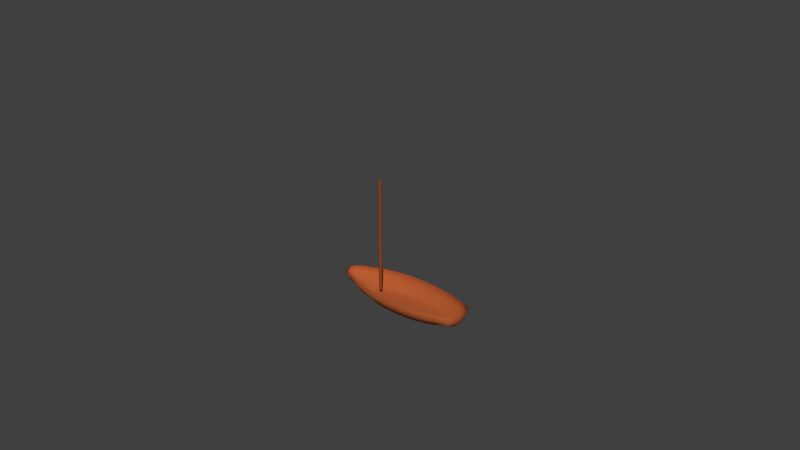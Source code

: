 # Source: smallboat.blend  (saved by Blender 2.72.0; exported with 4.5.12 LTS)
import bpy
from mathutils import Matrix  # noqa: F401  (used for matrix-valued properties, if any)

bpy.ops.wm.read_factory_settings(use_empty=True)
scene = bpy.context.scene
scene.name = 'Scene'

# ---- collections
col_collection_1 = bpy.data.collections.new('Collection 1'); scene.collection.children.link(col_collection_1)

# ---- materials (node trees are filled in below, after node groups)
mat_material_001 = bpy.data.materials.new('Material.001')
mat_material_001.alpha_threshold = 0.0
mat_material_001.use_transparent_shadow = False
mat_material_001.diffuse_color = (0.2668, 0.06467, 0.014, 1.0)
mat_material_001.roughness = 0.5
mat_material_001.specular_intensity = 0.8505
mat_material = bpy.data.materials.new('Material')
mat_material.alpha_threshold = 0.0
mat_material.use_transparent_shadow = False
mat_material.diffuse_color = (0.4575, 0.1079, 0.0322, 1.0)
mat_material.roughness = 0.5
mat_material.specular_intensity = 1.0
mat_material_002 = bpy.data.materials.new('Material.002')
mat_material_002.alpha_threshold = 0.0
mat_material_002.use_transparent_shadow = False
mat_material_002.diffuse_color = (0.7727, 0.883, 1.0, 1.0)
mat_material_002.roughness = 0.5

# ---- material node trees

# ---- world
world_world = bpy.data.worlds.new('World'); scene.world = world_world
world_world.color = (0.05088, 0.05088, 0.05088)
world_world.use_sun_shadow = False
world_world.sun_shadow_jitter_overblur = 0.0
world_world.cycles.sampling_method = 'MANUAL'
world_world.cycles.sample_map_resolution = 256

# ---- meshes
me_cylinder = bpy.data.meshes.new('Cylinder')
me_cylinder.from_pydata([(2.443e-08, 0.5438, -4.403), (2.443e-08, 0.5438, 36.34), (0.1061, 0.5334, -4.403), (0.1061, 0.5334, 36.34), (0.2081, 0.5024, -4.403), (0.2081, 0.5024, 36.34), (0.3021, 0.4522, -4.403), (0.3021, 0.4522, 36.34), (0.3845, 0.3845, -4.403), (0.3845, 0.3845, 36.34), (0.4522, 0.3021, -4.403), (0.4522, 0.3021, 36.34), (0.5024, 0.2081, -4.403), (0.5024, 0.2081, 36.34), (0.5334, 0.1061, -4.403), (0.5334, 0.1061, 36.34), (0.5438, 1.864e-07, -4.403), (0.5438, 1.864e-07, 36.34), (0.5334, -0.1061, -4.403), (0.5334, -0.1061, 36.34), (0.5024, -0.2081, -4.403), (0.5024, -0.2081, 36.34), (0.4522, -0.3021, -4.403), (0.4522, -0.3021, 36.34), (0.3845, -0.3845, -4.403), (0.3845, -0.3845, 36.34), (0.3021, -0.4522, -4.403), (0.3021, -0.4522, 36.34), (0.2081, -0.5024, -4.403), (0.2081, -0.5024, 36.34), (0.1061, -0.5334, -4.403), (0.1061, -0.5334, 36.34), (-1.528e-07, -0.5438, -4.403), (-1.528e-07, -0.5438, 36.34), (-0.1061, -0.5334, -4.403), (-0.1061, -0.5334, 36.34), (-0.2081, -0.5024, -4.403), (-0.2081, -0.5024, 36.34), (-0.3021, -0.4522, -4.403), (-0.3021, -0.4522, 36.34), (-0.3845, -0.3845, -4.403), (-0.3845, -0.3845, 36.34), (-0.4522, -0.3021, -4.403), (-0.4522, -0.3021, 36.34), (-0.5024, -0.2081, -4.403), (-0.5024, -0.2081, 36.34), (-0.5334, -0.1061, -4.403), (-0.5334, -0.1061, 36.34), (-0.5438, 6.704e-07, -4.403), (-0.5438, 6.704e-07, 36.34), (-0.5334, 0.1061, -4.403), (-0.5334, 0.1061, 36.34), (-0.5024, 0.2081, -4.403), (-0.5024, 0.2081, 36.34), (-0.4522, 0.3021, -4.403), (-0.4522, 0.3021, 36.34), (-0.3845, 0.3845, -4.403), (-0.3845, 0.3845, 36.34), (-0.3021, 0.4522, -4.403), (-0.3021, 0.4522, 36.34), (-0.2081, 0.5024, -4.403), (-0.2081, 0.5024, 36.34), (-0.1061, 0.5334, -4.403), (-0.1061, 0.5334, 36.34)], [], [(0, 1, 3, 2), (2, 3, 5, 4), (4, 5, 7, 6), (6, 7, 9, 8), (8, 9, 11, 10), (10, 11, 13, 12), (12, 13, 15, 14), (14, 15, 17, 16), (16, 17, 19, 18), (18, 19, 21, 20), (20, 21, 23, 22), (22, 23, 25, 24), (24, 25, 27, 26), (26, 27, 29, 28), (28, 29, 31, 30), (30, 31, 33, 32), (32, 33, 35, 34), (34, 35, 37, 36), (36, 37, 39, 38), (38, 39, 41, 40), (40, 41, 43, 42), (42, 43, 45, 44), (44, 45, 47, 46), (46, 47, 49, 48), (48, 49, 51, 50), (50, 51, 53, 52), (52, 53, 55, 54), (54, 55, 57, 56), (56, 57, 59, 58), (58, 59, 61, 60), (3, 1, 63, 61, 59, 57, 55, 53, 51, 49, 47, 45, 43, 41, 39, 37, 35, 33, 31, 29, 27, 25, 23, 21, 19, 17, 15, 13, 11, 9, 7, 5), (62, 63, 1, 0), (60, 61, 63, 62), (0, 2, 4, 6, 8, 10, 12, 14, 16, 18, 20, 22, 24, 26, 28, 30, 32, 34, 36, 38, 40, 42, 44, 46, 48, 50, 52, 54, 56, 58, 60, 62)])
me_cylinder.materials.append(mat_material_001)
me_cylinder.use_remesh_preserve_volume = False
me_cylinder.use_remesh_preserve_attributes = False
me_cylinder.use_mirror_vertex_groups = False
me_cylinder.update()
me_sphere = bpy.data.meshes.new('Sphere')
me_sphere.from_pydata([(-2.517, -9.565e-08, 0.1951), (-2.65, -9.565e-08, 8.941e-08), (-2.517, -9.565e-08, -0.1951), (-2.124, -9.565e-08, -0.3827), (-1.485, -9.565e-08, -0.5556), (-0.9938, -9.565e-08, -0.8023), (-0.263, -9.565e-08, -0.8502), (0.3443, -9.565e-08, -0.8858), (1.126, -9.565e-08, -0.9077), (-2.387, 0.2865, 0.1951), (-2.517, 0.2922, 8.941e-08), (-2.387, 0.2865, -0.1951), (-2.001, 0.2699, -0.3827), (-1.375, 0.2429, -0.5556), (-0.9282, 0.2066, -0.8023), (-0.2115, 0.1623, -0.8502), (0.3749, 0.1118, -0.8858), (1.141, 0.057, -0.9077), (-2.001, 0.5621, 0.1951), (-2.124, 0.5731, 8.941e-08), (-2.001, 0.5621, -0.1951), (-1.638, 0.5295, -0.3827), (-1.048, 0.4765, -0.5556), (-0.7342, 0.4052, -0.8023), (-0.0591, 0.3184, -0.8502), (0.4656, 0.2193, -0.8858), (1.187, 0.1118, -0.9077), (-1.375, 0.816, 0.1951), (-1.485, 0.832, 8.941e-08), (-1.375, 0.816, -0.1951), (-1.048, 0.7687, -0.3827), (-0.9177, 0.6918, -0.5556), (-0.4191, 0.5883, -0.8023), (0.1885, 0.4622, -0.8502), (0.6129, 0.3184, -0.8858), (1.262, 0.1623, -0.9077), (-0.9282, 1.039, 0.1951), (-0.9938, 1.059, 8.941e-08), (-0.9282, 1.039, -0.1951), (-0.7342, 0.9783, -0.3827), (-0.4191, 0.8805, -0.5556), (0.004943, 0.7488, -0.8023), (0.3019, 0.5883, -0.8502), (0.8111, 0.4052, -0.8858), (1.363, 0.2066, -0.9077), (-0.2115, 1.221, 0.1951), (-0.263, 1.245, 8.941e-08), (-0.2115, 1.221, -0.1951), (-0.0591, 1.15, -0.3827), (0.1885, 1.035, -0.5556), (0.3019, 0.8805, -0.8023), (0.6526, 0.6918, -0.8502), (1.053, 0.4765, -0.8858), (1.487, 0.2429, -0.9077), (0.3749, 1.357, 0.1951), (0.3443, 1.384, 8.941e-08), (0.3749, 1.357, -0.1951), (0.4656, 1.278, -0.3827), (0.6129, 1.15, -0.5556), (0.8111, 0.9783, -0.8023), (1.053, 0.7687, -0.8502), (1.328, 0.5295, -0.8858), (1.627, 0.2699, -0.9077), (1.141, 1.441, 0.1951), (1.126, 1.469, 8.941e-08), (1.141, 1.441, -0.1951), (1.187, 1.357, -0.3827), (1.262, 1.221, -0.5556), (1.363, 1.039, -0.8023), (1.487, 0.816, -0.8502), (1.627, 0.5621, -0.8858), (1.779, 0.2865, -0.9077), (1.938, 1.469, 0.1951), (1.938, 1.498, 8.941e-08), (1.938, 1.469, -0.1951), (1.938, 1.384, -0.3827), (1.938, 1.245, -0.5556), (1.938, 1.059, -0.8023), (1.938, 0.832, -0.8502), (1.938, 0.5731, -0.8858), (1.938, 0.2922, -0.9077), (2.735, 1.441, 0.1951), (2.75, 1.469, 8.941e-08), (2.735, 1.441, -0.1951), (2.689, 1.357, -0.3827), (2.614, 1.221, -0.5556), (2.512, 1.039, -0.8023), (2.389, 0.816, -0.8502), (2.249, 0.5621, -0.8858), (2.096, 0.2865, -0.9077), (3.501, 1.357, 0.1951), (3.532, 1.384, 8.941e-08), (3.501, 1.357, -0.1951), (3.41, 1.278, -0.3827), (3.263, 1.15, -0.5556), (3.065, 0.9783, -0.8023), (2.823, 0.7687, -0.8502), (2.548, 0.5295, -0.8858), (2.249, 0.2699, -0.9077), (4.207, 1.221, 0.1951), (4.252, 1.245, 8.941e-08), (4.207, 1.221, -0.1951), (4.076, 1.15, -0.3827), (3.862, 1.035, -0.5556), (3.574, 0.8805, -0.8023), (3.223, 0.6918, -0.8502), (2.823, 0.4765, -0.8858), (2.389, 0.2429, -0.9077), (4.826, 1.039, 0.1951), (4.883, 1.059, 8.941e-08), (4.826, 1.039, -0.1951), (4.659, 0.9783, -0.3827), (4.386, 0.8805, -0.5556), (4.02, 0.7488, -0.8023), (3.574, 0.5883, -0.8502), (3.065, 0.4052, -0.8858), (2.512, 0.2066, -0.9077), (5.521, 0.816, 0.1951), (5.543, 0.832, 8.941e-08), (5.521, 0.816, -0.1951), (5.454, 0.7687, -0.3827), (4.817, 0.6918, -0.5556), (4.386, 0.5883, -0.8023), (3.862, 0.4622, -0.8502), (3.263, 0.3184, -0.8858), (2.614, 0.1623, -0.9077), (5.649, 0.5621, 0.1951), (5.674, 0.5731, 8.941e-08), (5.649, 0.5621, -0.1951), (5.574, 0.5295, -0.3827), (5.454, 0.4765, -0.5556), (4.659, 0.4052, -0.8023), (4.076, 0.3184, -0.8502), (3.41, 0.2193, -0.8858), (2.689, 0.1118, -0.9077), (5.727, 0.2865, 0.1951), (5.754, 0.2922, 8.941e-08), (5.727, 0.2865, -0.1951), (5.649, 0.2699, -0.3827), (5.521, 0.2429, -0.5556), (4.826, 0.2066, -0.8023), (4.207, 0.1623, -0.8502), (3.501, 0.1118, -0.8858), (2.735, 0.057, -0.9077), (5.754, -2.236e-07, 0.1951), (5.781, -2.459e-07, 8.941e-08), (5.754, -2.236e-07, -0.1951), (5.674, -4.473e-10, -0.3827), (5.543, -2.236e-07, -0.5556), (4.883, -1.343e-07, -0.8023), (4.252, -1.12e-07, -0.8502), (3.532, -8.971e-08, -0.8858), (2.75, -8.971e-08, -0.9077), (5.727, -0.2865, 0.1951), (5.754, -0.2922, 8.941e-08), (5.727, -0.2865, -0.1951), (5.649, -0.2699, -0.3827), (5.521, -0.2429, -0.5556), (4.826, -0.2066, -0.8023), (4.207, -0.1623, -0.8502), (3.501, -0.1118, -0.8858), (2.735, -0.057, -0.9077), (5.649, -0.5621, 0.1951), (5.674, -0.5731, 8.941e-08), (5.649, -0.5621, -0.1951), (5.574, -0.5295, -0.3827), (5.454, -0.4765, -0.5556), (4.659, -0.4052, -0.8023), (4.076, -0.3184, -0.8502), (3.41, -0.2193, -0.8858), (2.689, -0.1118, -0.9077), (5.521, -0.816, 0.1951), (5.543, -0.832, 8.941e-08), (5.521, -0.816, -0.1951), (5.454, -0.7687, -0.3827), (4.817, -0.6918, -0.5556), (4.386, -0.5883, -0.8023), (3.862, -0.4622, -0.8502), (3.263, -0.3184, -0.8858), (2.614, -0.1623, -0.9077), (4.826, -1.039, 0.1951), (4.883, -1.059, 8.941e-08), (4.826, -1.039, -0.1951), (4.659, -0.9783, -0.3827), (4.386, -0.8805, -0.5556), (4.02, -0.7488, -0.8023), (3.574, -0.5883, -0.8502), (3.065, -0.4052, -0.8858), (2.512, -0.2066, -0.9077), (4.207, -1.221, 0.1951), (4.252, -1.245, 8.941e-08), (4.207, -1.221, -0.1951), (4.076, -1.15, -0.3827), (3.862, -1.035, -0.5556), (3.574, -0.8805, -0.8023), (3.223, -0.6918, -0.8502), (2.823, -0.4765, -0.8858), (2.389, -0.2429, -0.9077), (1.938, -9.565e-08, -0.9151), (3.501, -1.357, 0.1951), (3.532, -1.384, 8.941e-08), (3.501, -1.357, -0.1951), (3.41, -1.278, -0.3827), (3.263, -1.15, -0.5556), (3.065, -0.9783, -0.8023), (2.823, -0.7687, -0.8502), (2.548, -0.5295, -0.8858), (2.249, -0.2699, -0.9077), (2.735, -1.441, 0.1951), (2.75, -1.469, 8.941e-08), (2.735, -1.441, -0.1951), (2.689, -1.357, -0.3827), (2.614, -1.221, -0.5556), (2.512, -1.039, -0.8023), (2.389, -0.816, -0.8502), (2.249, -0.5621, -0.8858), (2.096, -0.2865, -0.9077), (1.938, -1.469, 0.1951), (1.938, -1.498, 8.941e-08), (1.938, -1.469, -0.1951), (1.938, -1.384, -0.3827), (1.938, -1.245, -0.5556), (1.938, -1.059, -0.8023), (1.938, -0.832, -0.8502), (1.938, -0.5731, -0.8858), (1.938, -0.2922, -0.9077), (1.141, -1.441, 0.1951), (1.126, -1.469, 8.941e-08), (1.141, -1.441, -0.1951), (1.187, -1.357, -0.3827), (1.262, -1.221, -0.5556), (1.363, -1.039, -0.8023), (1.487, -0.816, -0.8502), (1.627, -0.5621, -0.8858), (1.779, -0.2865, -0.9077), (0.3749, -1.357, 0.1951), (0.3443, -1.384, 8.941e-08), (0.3749, -1.357, -0.1951), (0.4656, -1.278, -0.3827), (0.6129, -1.15, -0.5556), (0.8111, -0.9783, -0.8023), (1.053, -0.7687, -0.8502), (1.328, -0.5295, -0.8858), (1.627, -0.2699, -0.9077), (-0.2115, -1.221, 0.1951), (-0.263, -1.245, 8.941e-08), (-0.2115, -1.221, -0.1951), (-0.05909, -1.15, -0.3827), (0.1885, -1.035, -0.5556), (0.3019, -0.8805, -0.8023), (0.6526, -0.6918, -0.8502), (1.053, -0.4765, -0.8858), (1.487, -0.2429, -0.9077), (-0.9282, -1.039, 0.1951), (-0.9938, -1.059, 8.941e-08), (-0.9282, -1.039, -0.1951), (-0.7342, -0.9783, -0.3827), (-0.4191, -0.8805, -0.5556), (0.004943, -0.7488, -0.8023), (0.3019, -0.5883, -0.8502), (0.8111, -0.4052, -0.8858), (1.363, -0.2066, -0.9077), (-1.375, -0.816, 0.1951), (-1.485, -0.832, 8.941e-08), (-1.375, -0.816, -0.1951), (-1.048, -0.7687, -0.3827), (-0.9177, -0.6918, -0.5556), (-0.4191, -0.5883, -0.8023), (0.1885, -0.4622, -0.8502), (0.6129, -0.3184, -0.8858), (1.262, -0.1623, -0.9077), (-2.001, -0.5621, 0.1951), (-2.124, -0.5731, 8.941e-08), (-2.001, -0.5621, -0.1951), (-1.638, -0.5295, -0.3827), (-1.048, -0.4765, -0.5556), (-0.7342, -0.4052, -0.8023), (-0.05909, -0.3184, -0.8502), (0.4656, -0.2193, -0.8858), (1.187, -0.1118, -0.9077), (-2.387, -0.2865, 0.1951), (-2.517, -0.2922, 8.941e-08), (-2.387, -0.2865, -0.1951), (-2.001, -0.2699, -0.3827), (-1.375, -0.2429, -0.5556), (-0.9282, -0.2066, -0.8023), (-0.2115, -0.1623, -0.8502), (0.3749, -0.1118, -0.8858), (1.141, -0.057, -0.9077)], [], [(7, 6, 15, 16), (5, 4, 13, 14), (3, 2, 11, 12), (1, 0, 9, 10), (8, 7, 16, 17), (6, 5, 14, 15), (4, 3, 12, 13), (2, 1, 10, 11), (11, 10, 19, 20), (16, 15, 24, 25), (14, 13, 22, 23), (12, 11, 20, 21), (10, 9, 18, 19), (17, 16, 25, 26), (15, 14, 23, 24), (13, 12, 21, 22), (20, 19, 28, 29), (25, 24, 33, 34), (23, 22, 31, 32), (21, 20, 29, 30), (19, 18, 27, 28), (26, 25, 34, 35), (24, 23, 32, 33), (22, 21, 30, 31), (29, 28, 37, 38), (34, 33, 42, 43), (32, 31, 40, 41), (30, 29, 38, 39), (28, 27, 36, 37), (35, 34, 43, 44), (33, 32, 41, 42), (31, 30, 39, 40), (38, 37, 46, 47), (43, 42, 51, 52), (41, 40, 49, 50), (39, 38, 47, 48), (37, 36, 45, 46), (44, 43, 52, 53), (42, 41, 50, 51), (40, 39, 48, 49), (47, 46, 55, 56), (52, 51, 60, 61), (50, 49, 58, 59), (48, 47, 56, 57), (46, 45, 54, 55), (53, 52, 61, 62), (51, 50, 59, 60), (49, 48, 57, 58), (56, 55, 64, 65), (61, 60, 69, 70), (59, 58, 67, 68), (57, 56, 65, 66), (55, 54, 63, 64), (62, 61, 70, 71), (60, 59, 68, 69), (58, 57, 66, 67), (65, 64, 73, 74), (70, 69, 78, 79), (68, 67, 76, 77), (66, 65, 74, 75), (64, 63, 72, 73), (71, 70, 79, 80), (69, 68, 77, 78), (67, 66, 75, 76), (74, 73, 82, 83), (79, 78, 87, 88), (77, 76, 85, 86), (75, 74, 83, 84), (73, 72, 81, 82), (80, 79, 88, 89), (78, 77, 86, 87), (76, 75, 84, 85), (83, 82, 91, 92), (88, 87, 96, 97), (86, 85, 94, 95), (84, 83, 92, 93), (82, 81, 90, 91), (89, 88, 97, 98), (87, 86, 95, 96), (85, 84, 93, 94), (92, 91, 100, 101), (97, 96, 105, 106), (95, 94, 103, 104), (93, 92, 101, 102), (91, 90, 99, 100), (98, 97, 106, 107), (96, 95, 104, 105), (94, 93, 102, 103), (101, 100, 109, 110), (106, 105, 114, 115), (104, 103, 112, 113), (102, 101, 110, 111), (100, 99, 108, 109), (107, 106, 115, 116), (105, 104, 113, 114), (103, 102, 111, 112), (110, 109, 118, 119), (115, 114, 123, 124), (113, 112, 121, 122), (111, 110, 119, 120), (109, 108, 117, 118), (116, 115, 124, 125), (114, 113, 122, 123), (112, 111, 120, 121), (119, 118, 127, 128), (124, 123, 132, 133), (122, 121, 130, 131), (120, 119, 128, 129), (118, 117, 126, 127), (125, 124, 133, 134), (123, 122, 131, 132), (121, 120, 129, 130), (128, 127, 136, 137), (133, 132, 141, 142), (131, 130, 139, 140), (129, 128, 137, 138), (127, 126, 135, 136), (134, 133, 142, 143), (132, 131, 140, 141), (130, 129, 138, 139), (137, 136, 145, 146), (142, 141, 150, 151), (140, 139, 148, 149), (138, 137, 146, 147), (136, 135, 144, 145), (143, 142, 151, 152), (141, 140, 149, 150), (139, 138, 147, 148), (146, 145, 154, 155), (151, 150, 159, 160), (149, 148, 157, 158), (147, 146, 155, 156), (145, 144, 153, 154), (152, 151, 160, 161), (150, 149, 158, 159), (148, 147, 156, 157), (155, 154, 163, 164), (160, 159, 168, 169), (158, 157, 166, 167), (156, 155, 164, 165), (154, 153, 162, 163), (161, 160, 169, 170), (159, 158, 167, 168), (157, 156, 165, 166), (164, 163, 172, 173), (169, 168, 177, 178), (167, 166, 175, 176), (165, 164, 173, 174), (163, 162, 171, 172), (170, 169, 178, 179), (168, 167, 176, 177), (166, 165, 174, 175), (173, 172, 181, 182), (178, 177, 186, 187), (176, 175, 184, 185), (174, 173, 182, 183), (172, 171, 180, 181), (179, 178, 187, 188), (177, 176, 185, 186), (175, 174, 183, 184), (182, 181, 190, 191), (187, 186, 195, 196), (185, 184, 193, 194), (183, 182, 191, 192), (181, 180, 189, 190), (188, 187, 196, 197), (186, 185, 194, 195), (184, 183, 192, 193), (191, 190, 200, 201), (196, 195, 205, 206), (194, 193, 203, 204), (192, 191, 201, 202), (190, 189, 199, 200), (197, 196, 206, 207), (195, 194, 204, 205), (193, 192, 202, 203), (201, 200, 209, 210), (206, 205, 214, 215), (204, 203, 212, 213), (202, 201, 210, 211), (200, 199, 208, 209), (207, 206, 215, 216), (205, 204, 213, 214), (203, 202, 211, 212), (210, 209, 218, 219), (215, 214, 223, 224), (213, 212, 221, 222), (211, 210, 219, 220), (209, 208, 217, 218), (216, 215, 224, 225), (214, 213, 222, 223), (212, 211, 220, 221), (219, 218, 227, 228), (224, 223, 232, 233), (222, 221, 230, 231), (220, 219, 228, 229), (218, 217, 226, 227), (225, 224, 233, 234), (223, 222, 231, 232), (221, 220, 229, 230), (228, 227, 236, 237), (233, 232, 241, 242), (231, 230, 239, 240), (229, 228, 237, 238), (227, 226, 235, 236), (234, 233, 242, 243), (232, 231, 240, 241), (230, 229, 238, 239), (237, 236, 245, 246), (242, 241, 250, 251), (240, 239, 248, 249), (238, 237, 246, 247), (236, 235, 244, 245), (243, 242, 251, 252), (241, 240, 249, 250), (239, 238, 247, 248), (246, 245, 254, 255), (251, 250, 259, 260), (249, 248, 257, 258), (247, 246, 255, 256), (245, 244, 253, 254), (252, 251, 260, 261), (250, 249, 258, 259), (248, 247, 256, 257), (255, 254, 263, 264), (260, 259, 268, 269), (258, 257, 266, 267), (256, 255, 264, 265), (254, 253, 262, 263), (261, 260, 269, 270), (259, 258, 267, 268), (257, 256, 265, 266), (264, 263, 272, 273), (269, 268, 277, 278), (267, 266, 275, 276), (265, 264, 273, 274), (263, 262, 271, 272), (270, 269, 278, 279), (268, 267, 276, 277), (266, 265, 274, 275), (273, 272, 281, 282), (278, 277, 286, 287), (276, 275, 284, 285), (274, 273, 282, 283), (272, 271, 280, 281), (279, 278, 287, 288), (277, 276, 285, 286), (275, 274, 283, 284), (198, 8, 17), (198, 17, 26), (198, 26, 35), (198, 35, 44), (198, 44, 53), (198, 53, 62), (198, 62, 71), (198, 71, 80), (198, 80, 89), (198, 89, 98), (198, 98, 107), (198, 107, 116), (198, 116, 125), (198, 125, 134), (198, 134, 143), (198, 143, 152), (198, 152, 161), (198, 161, 170), (198, 170, 179), (198, 179, 188), (198, 188, 197), (198, 197, 207), (198, 207, 216), (198, 216, 225), (198, 225, 234), (198, 234, 243), (198, 243, 252), (198, 252, 261), (198, 261, 270), (198, 270, 279), (198, 279, 288), (282, 281, 1, 2), (198, 288, 8), (287, 286, 6, 7), (285, 284, 4, 5), (283, 282, 2, 3), (281, 280, 0, 1), (288, 287, 7, 8), (286, 285, 5, 6), (284, 283, 3, 4)])
me_sphere.polygons.foreach_set('use_smooth', [True] * 288)
me_sphere.materials.append(mat_material)
me_sphere.use_remesh_preserve_volume = False
me_sphere.use_remesh_preserve_attributes = False
me_sphere.use_mirror_vertex_groups = False
me_sphere.update()

# ---- curves / text
cu_surfpatch = bpy.data.curves.new('SurfPatch', 'CURVE')
cu_surfpatch.dimensions = '3D'
_sp = cu_surfpatch.splines.new('NURBS'); _sp.points.add(15)
_sp.points.foreach_set('co', [7.816, -6.749, 0.01579, 1.0, -2.505, -4.006, -1.221, 1.0, -2.389, -0.1718, -0.9084, 1.0, -2.273, 3.662, -0.5954, 1.0, 3.276, -7.129, -0.6457, 1.0, -1.01, -4.045, 0.7766, 1.0, -3.651, 0.6506, 0.0729, 1.0, -0.5546, 3.936, -0.3274, 1.0, -7.66, -8.177, -2.257, 1.0, 0.5724, -3.833, 0.9248, 1.0, 0.7868, 0.06762, 1.313, 1.0, 1.163, 4.21, -0.05949, 1.0, 1.236, -6.838, -1.801, 1.0, 2.649, -3.183, -0.4176, 1.0, 2.765, 0.6507, -0.1046, 1.0, 2.881, 4.485, 0.2084, 1.0])
_sp.points.foreach_set('radius', [0.0, 0.0, 0.0, 0.0, 0.0, 0.0, 0.0, 0.0, 0.0, 0.0, 0.0, 0.0, 0.0, 0.0, 0.0, 0.0])
_sp.resolution_u = 4
_sp.resolution_v = 4
cu_surfpatch.materials.append(mat_material_002)
cu_surfpatch.use_path_clamp = True
cu_surfpatch.bevel_resolution = 0
cu_surfpatch.resolution_u = 4
cu_surfpatch.resolution_v = 4
cu_surfpatch.fill_mode = 'HALF'

# ---- objects
ob_cylinder = bpy.data.objects.new('Cylinder', me_cylinder)
ob_sphere = bpy.data.objects.new('Sphere', me_sphere)
ob_surfpatch = bpy.data.objects.new('SurfPatch', cu_surfpatch)

# ---- transforms, parenting, visibility, modifiers, constraints
ob_cylinder.location = (-0.07155, 0.003772, 0.5333)
ob_cylinder.scale = (0.298, 0.298, 0.298)
ob_cylinder.lineart.crease_threshold = 0.0
ob_sphere.location = (0.07268, 0.02796, 0.003442)
ob_sphere.scale = (1.741, 1.741, 1.741)
ob_sphere.lineart.crease_threshold = 0.0
ob_surfpatch.location = (0.8847, 0.09919, 1.403)
ob_surfpatch.rotation_euler = (-1.596, 0.09602, 2.275)
ob_surfpatch.scale = (2.727, 2.727, 2.727)
ob_surfpatch.empty_image_offset = (0.0, 0.0)
ob_surfpatch.lineart.crease_threshold = 0.0

# ---- collection membership
col_collection_1.objects.link(ob_cylinder)
col_collection_1.objects.link(ob_sphere)
col_collection_1.objects.link(ob_surfpatch)

# ---- scene / render settings (as saved in the file)
scene.frame_start = 1; scene.frame_end = 250; scene.frame_set(1)
scene.render.engine = 'BLENDER_EEVEE_NEXT'
scene.render.resolution_percentage = 50
scene.render.dither_intensity = 0.0
scene.cycles.use_denoising = False
scene.cycles.samples = 10
scene.cycles.sampling_pattern = 'TABULATED_SOBOL'
scene.cycles.light_sampling_threshold = 0.0
scene.cycles.use_adaptive_sampling = False
scene.cycles.use_light_tree = False
scene.cycles.blur_glossy = 0.0
scene.cycles.pixel_filter_type = 'GAUSSIAN'
scene.cycles.sample_clamp_indirect = 0.0
scene.view_settings.view_transform = 'Standard'
bpy.context.view_layer.update()

# ---- added for rendering (the .blend has no active camera and no usable light): camera, sun
cam_auto = bpy.data.cameras.new('AutoCamera')
cam_auto.lens = 50.0
cam_auto.sensor_width = 36.0
cam_auto.clip_end = 1091.38
ob_auto_camera = bpy.data.objects.new('AutoCamera', cam_auto)
scene.collection.objects.link(ob_auto_camera)
ob_auto_camera.location = (63.5032, -73.2443, 56.1752)
ob_auto_camera.rotation_euler = (1.09748, -7.21219e-08, 0.694738)
scene.camera = ob_auto_camera
light_auto_sun = bpy.data.lights.new('AutoSun', 'SUN')
light_auto_sun.energy = 3.0
light_auto_sun.angle = 0.0523599
ob_auto_sun = bpy.data.objects.new('AutoSun', light_auto_sun)
scene.collection.objects.link(ob_auto_sun)
ob_auto_sun.rotation_euler = (0.872665, 0.174533, 0.523599)
bpy.context.view_layer.update()
